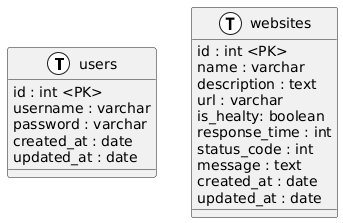

The diagram above was rendered by PlantUML. Its source (embedded in the PNG):
@startuml
!define table(x) class x << (T,#FFFFFF) >>

table(users) {
    id : int <PK>
    username : varchar
    password : varchar
    created_at : date
    updated_at : date
}

table(websites) {
    id : int <PK>
    name : varchar
    description : text
    url : varchar
    is_healty: boolean
    response_time : int
    status_code : int
    message : text
    created_at : date
    updated_at : date
}
@enduml